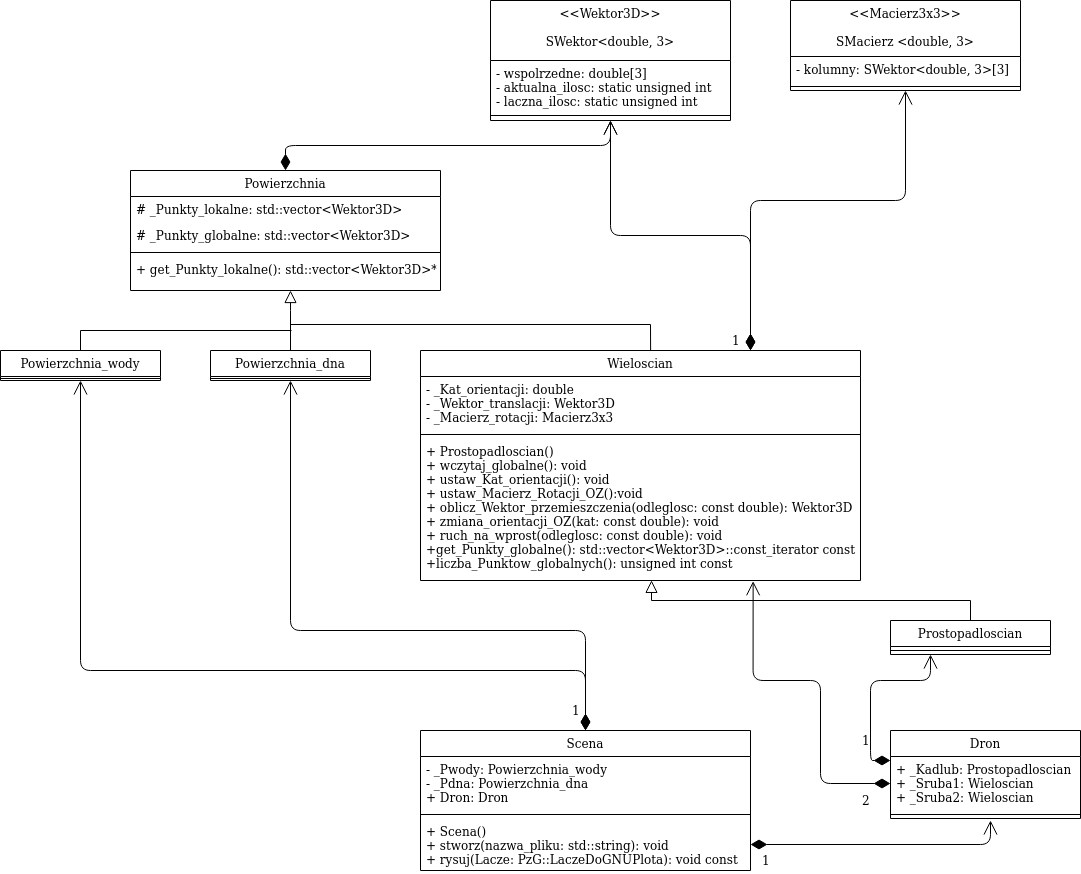

The diagram above was exported from draw.io. Its source (the exported page's mxGraphModel, read from the mxfile embedded in the PNG):
<mxGraphModel dx="928" dy="1791" grid="1" gridSize="10" guides="1" tooltips="1" connect="1" arrows="1" fold="1" page="1" pageScale="1" pageWidth="827" pageHeight="1169" math="0" shadow="0">
  <root>
    <mxCell id="WIyWlLk6GJQsqaUBKTNV-0" />
    <mxCell id="WIyWlLk6GJQsqaUBKTNV-1" parent="WIyWlLk6GJQsqaUBKTNV-0" />
    <mxCell id="zkfFHV4jXpPFQw0GAbJ--16" value="" style="endArrow=block;endSize=10;endFill=0;shadow=0;strokeWidth=1;rounded=0;edgeStyle=elbowEdgeStyle;elbow=vertical;" parent="WIyWlLk6GJQsqaUBKTNV-1" source="zkfFHV4jXpPFQw0GAbJ--13" target="zkfFHV4jXpPFQw0GAbJ--0" edge="1">
      <mxGeometry width="160" relative="1" as="geometry">
        <mxPoint x="210" y="373" as="sourcePoint" />
        <mxPoint x="310" y="271" as="targetPoint" />
        <Array as="points">
          <mxPoint x="320" y="270" />
          <mxPoint x="370" y="270" />
          <mxPoint x="320" y="300" />
        </Array>
      </mxGeometry>
    </mxCell>
    <mxCell id="zkfFHV4jXpPFQw0GAbJ--6" value="Powierzchnia_wody" style="swimlane;fontStyle=0;align=center;verticalAlign=top;childLayout=stackLayout;horizontal=1;startSize=26;horizontalStack=0;resizeParent=1;resizeLast=0;collapsible=1;marginBottom=0;rounded=0;shadow=0;strokeWidth=1;" parent="WIyWlLk6GJQsqaUBKTNV-1" vertex="1">
      <mxGeometry x="30" y="310" width="160" height="30" as="geometry">
        <mxRectangle x="130" y="380" width="160" height="26" as="alternateBounds" />
      </mxGeometry>
    </mxCell>
    <mxCell id="zkfFHV4jXpPFQw0GAbJ--9" value="" style="line;html=1;strokeWidth=1;align=left;verticalAlign=middle;spacingTop=-1;spacingLeft=3;spacingRight=3;rotatable=0;labelPosition=right;points=[];portConstraint=eastwest;" parent="zkfFHV4jXpPFQw0GAbJ--6" vertex="1">
      <mxGeometry y="26" width="160" height="4" as="geometry" />
    </mxCell>
    <mxCell id="zkfFHV4jXpPFQw0GAbJ--13" value="Powierzchnia_dna" style="swimlane;fontStyle=0;align=center;verticalAlign=top;childLayout=stackLayout;horizontal=1;startSize=26;horizontalStack=0;resizeParent=1;resizeLast=0;collapsible=1;marginBottom=0;rounded=0;shadow=0;strokeWidth=1;" parent="WIyWlLk6GJQsqaUBKTNV-1" vertex="1">
      <mxGeometry x="240" y="310" width="160" height="30" as="geometry">
        <mxRectangle x="340" y="380" width="170" height="26" as="alternateBounds" />
      </mxGeometry>
    </mxCell>
    <mxCell id="zkfFHV4jXpPFQw0GAbJ--15" value="" style="line;html=1;strokeWidth=1;align=left;verticalAlign=middle;spacingTop=-1;spacingLeft=3;spacingRight=3;rotatable=0;labelPosition=right;points=[];portConstraint=eastwest;" parent="zkfFHV4jXpPFQw0GAbJ--13" vertex="1">
      <mxGeometry y="26" width="160" height="4" as="geometry" />
    </mxCell>
    <mxCell id="eoS2M_D819-gtdP3k71H-0" value="Wieloscian" style="swimlane;fontStyle=0;align=center;verticalAlign=top;childLayout=stackLayout;horizontal=1;startSize=26;horizontalStack=0;resizeParent=1;resizeParentMax=0;resizeLast=0;collapsible=1;marginBottom=0;" vertex="1" parent="WIyWlLk6GJQsqaUBKTNV-1">
      <mxGeometry x="450" y="310" width="440" height="230" as="geometry" />
    </mxCell>
    <mxCell id="eoS2M_D819-gtdP3k71H-1" value="- _Kat_orientacji: double&#10;- _Wektor_translacji: Wektor3D&#10;- _Macierz_rotacji: Macierz3x3&#10;" style="text;strokeColor=none;fillColor=none;align=left;verticalAlign=top;spacingLeft=4;spacingRight=4;overflow=hidden;rotatable=0;points=[[0,0.5],[1,0.5]];portConstraint=eastwest;" vertex="1" parent="eoS2M_D819-gtdP3k71H-0">
      <mxGeometry y="26" width="440" height="54" as="geometry" />
    </mxCell>
    <mxCell id="eoS2M_D819-gtdP3k71H-2" value="" style="line;strokeWidth=1;fillColor=none;align=left;verticalAlign=middle;spacingTop=-1;spacingLeft=3;spacingRight=3;rotatable=0;labelPosition=right;points=[];portConstraint=eastwest;" vertex="1" parent="eoS2M_D819-gtdP3k71H-0">
      <mxGeometry y="80" width="440" height="8" as="geometry" />
    </mxCell>
    <mxCell id="eoS2M_D819-gtdP3k71H-3" value="+ Prostopadloscian()&#10;+ wczytaj_globalne(): void&#10;+ ustaw_Kat_orientacji(): void&#10;+ ustaw_Macierz_Rotacji_OZ():void&#10;+ oblicz_Wektor_przemieszczenia(odleglosc: const double): Wektor3D&#10;+ zmiana_orientacji_OZ(kat: const double): void&#10;+ ruch_na_wprost(odleglosc: const double): void&#10;+get_Punkty_globalne(): std::vector&lt;Wektor3D&gt;::const_iterator const&#10;+liczba_Punktow_globalnych(): unsigned int const&#10;" style="text;strokeColor=none;fillColor=none;align=left;verticalAlign=top;spacingLeft=4;spacingRight=4;overflow=hidden;rotatable=0;points=[[0,0.5],[1,0.5]];portConstraint=eastwest;" vertex="1" parent="eoS2M_D819-gtdP3k71H-0">
      <mxGeometry y="88" width="440" height="142" as="geometry" />
    </mxCell>
    <mxCell id="eoS2M_D819-gtdP3k71H-15" value="" style="line;strokeWidth=1;fillColor=none;align=left;verticalAlign=middle;spacingTop=-1;spacingLeft=3;spacingRight=3;rotatable=0;labelPosition=right;points=[];portConstraint=eastwest;" vertex="1" parent="WIyWlLk6GJQsqaUBKTNV-1">
      <mxGeometry x="320" y="280" width="360" height="8" as="geometry" />
    </mxCell>
    <mxCell id="eoS2M_D819-gtdP3k71H-16" value="" style="endArrow=none;html=1;exitX=0.523;exitY=0;exitDx=0;exitDy=0;exitPerimeter=0;entryX=1;entryY=0.5;entryDx=0;entryDy=0;entryPerimeter=0;" edge="1" parent="WIyWlLk6GJQsqaUBKTNV-1" source="eoS2M_D819-gtdP3k71H-0" target="eoS2M_D819-gtdP3k71H-15">
      <mxGeometry width="50" height="50" relative="1" as="geometry">
        <mxPoint x="540" y="340" as="sourcePoint" />
        <mxPoint x="690" y="284" as="targetPoint" />
        <Array as="points" />
      </mxGeometry>
    </mxCell>
    <mxCell id="eoS2M_D819-gtdP3k71H-19" value="" style="endArrow=none;html=1;" edge="1" parent="WIyWlLk6GJQsqaUBKTNV-1">
      <mxGeometry width="50" height="50" relative="1" as="geometry">
        <mxPoint x="110" y="290" as="sourcePoint" />
        <mxPoint x="321" y="290" as="targetPoint" />
      </mxGeometry>
    </mxCell>
    <mxCell id="eoS2M_D819-gtdP3k71H-23" value="" style="endArrow=none;html=1;exitX=0.5;exitY=0;exitDx=0;exitDy=0;" edge="1" parent="WIyWlLk6GJQsqaUBKTNV-1" source="zkfFHV4jXpPFQw0GAbJ--6">
      <mxGeometry width="50" height="50" relative="1" as="geometry">
        <mxPoint x="170" y="300" as="sourcePoint" />
        <mxPoint x="110" y="290" as="targetPoint" />
      </mxGeometry>
    </mxCell>
    <mxCell id="zkfFHV4jXpPFQw0GAbJ--0" value="Powierzchnia" style="swimlane;fontStyle=0;align=center;verticalAlign=top;childLayout=stackLayout;horizontal=1;startSize=26;horizontalStack=0;resizeParent=1;resizeLast=0;collapsible=1;marginBottom=0;rounded=0;shadow=0;strokeWidth=1;" parent="WIyWlLk6GJQsqaUBKTNV-1" vertex="1">
      <mxGeometry x="160" y="130" width="310" height="120" as="geometry">
        <mxRectangle x="230" y="140" width="160" height="26" as="alternateBounds" />
      </mxGeometry>
    </mxCell>
    <mxCell id="zkfFHV4jXpPFQw0GAbJ--1" value="# _Punkty_lokalne: std::vector&lt;Wektor3D&gt;" style="text;align=left;verticalAlign=top;spacingLeft=4;spacingRight=4;overflow=hidden;rotatable=0;points=[[0,0.5],[1,0.5]];portConstraint=eastwest;" parent="zkfFHV4jXpPFQw0GAbJ--0" vertex="1">
      <mxGeometry y="26" width="310" height="26" as="geometry" />
    </mxCell>
    <mxCell id="zkfFHV4jXpPFQw0GAbJ--2" value="# _Punkty_globalne: std::vector&lt;Wektor3D&gt;" style="text;align=left;verticalAlign=top;spacingLeft=4;spacingRight=4;overflow=hidden;rotatable=0;points=[[0,0.5],[1,0.5]];portConstraint=eastwest;rounded=0;shadow=0;html=0;" parent="zkfFHV4jXpPFQw0GAbJ--0" vertex="1">
      <mxGeometry y="52" width="310" height="26" as="geometry" />
    </mxCell>
    <mxCell id="zkfFHV4jXpPFQw0GAbJ--4" value="" style="line;html=1;strokeWidth=1;align=left;verticalAlign=middle;spacingTop=-1;spacingLeft=3;spacingRight=3;rotatable=0;labelPosition=right;points=[];portConstraint=eastwest;" parent="zkfFHV4jXpPFQw0GAbJ--0" vertex="1">
      <mxGeometry y="78" width="310" height="8" as="geometry" />
    </mxCell>
    <mxCell id="zkfFHV4jXpPFQw0GAbJ--5" value="+ get_Punkty_lokalne(): std::vector&lt;Wektor3D&gt;*" style="text;align=left;verticalAlign=top;spacingLeft=4;spacingRight=4;overflow=hidden;rotatable=0;points=[[0,0.5],[1,0.5]];portConstraint=eastwest;" parent="zkfFHV4jXpPFQw0GAbJ--0" vertex="1">
      <mxGeometry y="86" width="310" height="26" as="geometry" />
    </mxCell>
    <mxCell id="eoS2M_D819-gtdP3k71H-30" value="Scena" style="swimlane;fontStyle=0;align=center;verticalAlign=top;childLayout=stackLayout;horizontal=1;startSize=26;horizontalStack=0;resizeParent=1;resizeParentMax=0;resizeLast=0;collapsible=1;marginBottom=0;" vertex="1" parent="WIyWlLk6GJQsqaUBKTNV-1">
      <mxGeometry x="450" y="690" width="330" height="140" as="geometry" />
    </mxCell>
    <mxCell id="eoS2M_D819-gtdP3k71H-31" value="- _Pwody: Powierzchnia_wody&#10;- _Pdna: Powierzchnia_dna&#10;+ Dron: Dron&#10;" style="text;strokeColor=none;fillColor=none;align=left;verticalAlign=top;spacingLeft=4;spacingRight=4;overflow=hidden;rotatable=0;points=[[0,0.5],[1,0.5]];portConstraint=eastwest;" vertex="1" parent="eoS2M_D819-gtdP3k71H-30">
      <mxGeometry y="26" width="330" height="54" as="geometry" />
    </mxCell>
    <mxCell id="eoS2M_D819-gtdP3k71H-32" value="" style="line;strokeWidth=1;fillColor=none;align=left;verticalAlign=middle;spacingTop=-1;spacingLeft=3;spacingRight=3;rotatable=0;labelPosition=right;points=[];portConstraint=eastwest;" vertex="1" parent="eoS2M_D819-gtdP3k71H-30">
      <mxGeometry y="80" width="330" height="8" as="geometry" />
    </mxCell>
    <mxCell id="eoS2M_D819-gtdP3k71H-33" value="+ Scena()&#10;+ stworz(nazwa_pliku: std::string): void&#10;+ rysuj(Lacze: PzG::LaczeDoGNUPlota): void const&#10;" style="text;strokeColor=none;fillColor=none;align=left;verticalAlign=top;spacingLeft=4;spacingRight=4;overflow=hidden;rotatable=0;points=[[0,0.5],[1,0.5]];portConstraint=eastwest;" vertex="1" parent="eoS2M_D819-gtdP3k71H-30">
      <mxGeometry y="88" width="330" height="52" as="geometry" />
    </mxCell>
    <mxCell id="eoS2M_D819-gtdP3k71H-36" value="1" style="endArrow=open;html=1;endSize=12;startArrow=diamondThin;startSize=14;startFill=1;edgeStyle=orthogonalEdgeStyle;align=left;verticalAlign=bottom;exitX=0.5;exitY=0;exitDx=0;exitDy=0;entryX=0.5;entryY=1;entryDx=0;entryDy=0;" edge="1" parent="WIyWlLk6GJQsqaUBKTNV-1" source="eoS2M_D819-gtdP3k71H-30" target="zkfFHV4jXpPFQw0GAbJ--6">
      <mxGeometry x="-0.8246" y="50" relative="1" as="geometry">
        <mxPoint x="600" y="680" as="sourcePoint" />
        <mxPoint x="670" y="580" as="targetPoint" />
        <Array as="points">
          <mxPoint x="615" y="630" />
          <mxPoint x="110" y="630" />
        </Array>
        <mxPoint as="offset" />
      </mxGeometry>
    </mxCell>
    <mxCell id="eoS2M_D819-gtdP3k71H-37" value="1" style="endArrow=open;html=1;endSize=12;startArrow=diamondThin;startSize=14;startFill=1;edgeStyle=orthogonalEdgeStyle;align=left;verticalAlign=bottom;exitX=0.5;exitY=0;exitDx=0;exitDy=0;entryX=0.5;entryY=1;entryDx=0;entryDy=0;" edge="1" parent="WIyWlLk6GJQsqaUBKTNV-1" source="eoS2M_D819-gtdP3k71H-30" target="zkfFHV4jXpPFQw0GAbJ--13">
      <mxGeometry x="-0.6434" y="90" relative="1" as="geometry">
        <mxPoint x="510" y="580" as="sourcePoint" />
        <mxPoint x="670" y="580" as="targetPoint" />
        <Array as="points">
          <mxPoint x="615" y="590" />
          <mxPoint x="320" y="590" />
        </Array>
        <mxPoint as="offset" />
      </mxGeometry>
    </mxCell>
    <mxCell id="eoS2M_D819-gtdP3k71H-50" value="&lt;&lt;Macierz3x3&gt;&gt;&#10;&#10;SMacierz &lt;double, 3&gt;" style="swimlane;fontStyle=0;align=center;verticalAlign=top;childLayout=stackLayout;horizontal=1;startSize=56;horizontalStack=0;resizeParent=1;resizeParentMax=0;resizeLast=0;collapsible=1;marginBottom=0;" vertex="1" parent="WIyWlLk6GJQsqaUBKTNV-1">
      <mxGeometry x="820" y="-40" width="230" height="90" as="geometry" />
    </mxCell>
    <mxCell id="eoS2M_D819-gtdP3k71H-51" value="- kolumny: SWektor&lt;double, 3&gt;[3]" style="text;strokeColor=none;fillColor=none;align=left;verticalAlign=top;spacingLeft=4;spacingRight=4;overflow=hidden;rotatable=0;points=[[0,0.5],[1,0.5]];portConstraint=eastwest;" vertex="1" parent="eoS2M_D819-gtdP3k71H-50">
      <mxGeometry y="56" width="230" height="26" as="geometry" />
    </mxCell>
    <mxCell id="eoS2M_D819-gtdP3k71H-52" value="" style="line;strokeWidth=1;fillColor=none;align=left;verticalAlign=middle;spacingTop=-1;spacingLeft=3;spacingRight=3;rotatable=0;labelPosition=right;points=[];portConstraint=eastwest;" vertex="1" parent="eoS2M_D819-gtdP3k71H-50">
      <mxGeometry y="82" width="230" height="8" as="geometry" />
    </mxCell>
    <mxCell id="eoS2M_D819-gtdP3k71H-46" value="&lt;&lt;Wektor3D&gt;&gt;&#10;&#10;SWektor&lt;double, 3&gt;" style="swimlane;fontStyle=0;align=center;verticalAlign=top;childLayout=stackLayout;horizontal=1;startSize=60;horizontalStack=0;resizeParent=1;resizeParentMax=0;resizeLast=0;collapsible=1;marginBottom=0;fontSize=12;" vertex="1" parent="WIyWlLk6GJQsqaUBKTNV-1">
      <mxGeometry x="520" y="-40" width="240" height="120" as="geometry" />
    </mxCell>
    <mxCell id="eoS2M_D819-gtdP3k71H-57" value="- wspolrzedne: double[3]&#10;- aktualna_ilosc: static unsigned int&#10;- laczna_ilosc: static unsigned int&#10;" style="text;strokeColor=none;fillColor=none;align=left;verticalAlign=top;spacingLeft=4;spacingRight=4;overflow=hidden;rotatable=0;points=[[0,0.5],[1,0.5]];portConstraint=eastwest;fontSize=12;" vertex="1" parent="eoS2M_D819-gtdP3k71H-46">
      <mxGeometry y="60" width="240" height="50" as="geometry" />
    </mxCell>
    <mxCell id="eoS2M_D819-gtdP3k71H-48" value="" style="line;strokeWidth=1;fillColor=none;align=left;verticalAlign=middle;spacingTop=-1;spacingLeft=3;spacingRight=3;rotatable=0;labelPosition=right;points=[];portConstraint=eastwest;" vertex="1" parent="eoS2M_D819-gtdP3k71H-46">
      <mxGeometry y="110" width="240" height="10" as="geometry" />
    </mxCell>
    <mxCell id="eoS2M_D819-gtdP3k71H-59" value="1" style="endArrow=open;html=1;endSize=12;startArrow=diamondThin;startSize=14;startFill=1;edgeStyle=orthogonalEdgeStyle;align=left;verticalAlign=bottom;fontSize=12;exitX=0.5;exitY=0;exitDx=0;exitDy=0;entryX=0.5;entryY=1;entryDx=0;entryDy=0;" edge="1" parent="WIyWlLk6GJQsqaUBKTNV-1" source="zkfFHV4jXpPFQw0GAbJ--0" target="eoS2M_D819-gtdP3k71H-46">
      <mxGeometry x="0.6533" y="-575" relative="1" as="geometry">
        <mxPoint x="620" y="260" as="sourcePoint" />
        <mxPoint x="780" y="260" as="targetPoint" />
        <mxPoint as="offset" />
      </mxGeometry>
    </mxCell>
    <mxCell id="eoS2M_D819-gtdP3k71H-60" value="1" style="endArrow=open;html=1;endSize=12;startArrow=diamondThin;startSize=14;startFill=1;edgeStyle=orthogonalEdgeStyle;align=left;verticalAlign=bottom;fontSize=12;exitX=0.75;exitY=0;exitDx=0;exitDy=0;" edge="1" parent="WIyWlLk6GJQsqaUBKTNV-1" source="eoS2M_D819-gtdP3k71H-0">
      <mxGeometry x="-0.2703" y="115" relative="1" as="geometry">
        <mxPoint x="660" y="270" as="sourcePoint" />
        <mxPoint x="640" y="80" as="targetPoint" />
        <mxPoint as="offset" />
      </mxGeometry>
    </mxCell>
    <mxCell id="eoS2M_D819-gtdP3k71H-61" value="1" style="endArrow=open;html=1;endSize=12;startArrow=diamondThin;startSize=14;startFill=1;edgeStyle=orthogonalEdgeStyle;align=left;verticalAlign=bottom;fontSize=12;exitX=0.75;exitY=0;exitDx=0;exitDy=0;entryX=0.5;entryY=1;entryDx=0;entryDy=0;" edge="1" parent="WIyWlLk6GJQsqaUBKTNV-1" source="eoS2M_D819-gtdP3k71H-0" target="eoS2M_D819-gtdP3k71H-50">
      <mxGeometry x="-0.2771" y="-151" relative="1" as="geometry">
        <mxPoint x="660" y="270" as="sourcePoint" />
        <mxPoint x="820" y="270" as="targetPoint" />
        <Array as="points">
          <mxPoint x="780" y="160" />
          <mxPoint x="935" y="160" />
        </Array>
        <mxPoint x="-20" y="-1" as="offset" />
      </mxGeometry>
    </mxCell>
    <mxCell id="eoS2M_D819-gtdP3k71H-62" value="Prostopadloscian" style="swimlane;fontStyle=0;align=center;verticalAlign=top;childLayout=stackLayout;horizontal=1;startSize=26;horizontalStack=0;resizeParent=1;resizeParentMax=0;resizeLast=0;collapsible=1;marginBottom=0;fontSize=12;" vertex="1" parent="WIyWlLk6GJQsqaUBKTNV-1">
      <mxGeometry x="920" y="580" width="160" height="34" as="geometry" />
    </mxCell>
    <mxCell id="eoS2M_D819-gtdP3k71H-64" value="" style="line;strokeWidth=1;fillColor=none;align=left;verticalAlign=middle;spacingTop=-1;spacingLeft=3;spacingRight=3;rotatable=0;labelPosition=right;points=[];portConstraint=eastwest;" vertex="1" parent="eoS2M_D819-gtdP3k71H-62">
      <mxGeometry y="26" width="160" height="8" as="geometry" />
    </mxCell>
    <mxCell id="eoS2M_D819-gtdP3k71H-24" value="Dron" style="swimlane;fontStyle=0;align=center;verticalAlign=top;childLayout=stackLayout;horizontal=1;startSize=26;horizontalStack=0;resizeParent=1;resizeParentMax=0;resizeLast=0;collapsible=1;marginBottom=0;" vertex="1" parent="WIyWlLk6GJQsqaUBKTNV-1">
      <mxGeometry x="920" y="690" width="190" height="88" as="geometry" />
    </mxCell>
    <mxCell id="eoS2M_D819-gtdP3k71H-25" value="+ _Kadlub: Prostopadloscian&#10;+ _Sruba1: Wieloscian&#10;+ _Sruba2: Wieloscian&#10;" style="text;strokeColor=none;fillColor=none;align=left;verticalAlign=top;spacingLeft=4;spacingRight=4;overflow=hidden;rotatable=0;points=[[0,0.5],[1,0.5]];portConstraint=eastwest;" vertex="1" parent="eoS2M_D819-gtdP3k71H-24">
      <mxGeometry y="26" width="190" height="54" as="geometry" />
    </mxCell>
    <mxCell id="eoS2M_D819-gtdP3k71H-26" value="" style="line;strokeWidth=1;fillColor=none;align=left;verticalAlign=middle;spacingTop=-1;spacingLeft=3;spacingRight=3;rotatable=0;labelPosition=right;points=[];portConstraint=eastwest;" vertex="1" parent="eoS2M_D819-gtdP3k71H-24">
      <mxGeometry y="80" width="190" height="8" as="geometry" />
    </mxCell>
    <mxCell id="eoS2M_D819-gtdP3k71H-67" value="" style="endArrow=block;endSize=10;endFill=0;shadow=0;strokeWidth=1;rounded=0;edgeStyle=elbowEdgeStyle;elbow=vertical;exitX=0.5;exitY=0;exitDx=0;exitDy=0;entryX=0.525;entryY=0.999;entryDx=0;entryDy=0;entryPerimeter=0;" edge="1" parent="WIyWlLk6GJQsqaUBKTNV-1" source="eoS2M_D819-gtdP3k71H-62" target="eoS2M_D819-gtdP3k71H-3">
      <mxGeometry width="160" relative="1" as="geometry">
        <mxPoint x="980" y="430" as="sourcePoint" />
        <mxPoint x="980" y="370" as="targetPoint" />
        <Array as="points">
          <mxPoint x="810" y="560" />
          <mxPoint x="700" y="597" />
          <mxPoint x="1030" y="390" />
          <mxPoint x="980" y="420" />
        </Array>
      </mxGeometry>
    </mxCell>
    <mxCell id="eoS2M_D819-gtdP3k71H-68" value="2" style="endArrow=open;html=1;endSize=12;startArrow=diamondThin;startSize=14;startFill=1;edgeStyle=orthogonalEdgeStyle;align=left;verticalAlign=bottom;fontSize=12;exitX=0;exitY=0.5;exitDx=0;exitDy=0;entryX=0.756;entryY=1.005;entryDx=0;entryDy=0;entryPerimeter=0;" edge="1" parent="WIyWlLk6GJQsqaUBKTNV-1" source="eoS2M_D819-gtdP3k71H-25" target="eoS2M_D819-gtdP3k71H-3">
      <mxGeometry x="-0.8234" y="27" relative="1" as="geometry">
        <mxPoint x="730" y="590" as="sourcePoint" />
        <mxPoint x="890" y="590" as="targetPoint" />
        <Array as="points">
          <mxPoint x="850" y="743" />
          <mxPoint x="850" y="640" />
          <mxPoint x="783" y="640" />
        </Array>
        <mxPoint as="offset" />
      </mxGeometry>
    </mxCell>
    <mxCell id="eoS2M_D819-gtdP3k71H-69" value="1" style="endArrow=open;html=1;endSize=12;startArrow=diamondThin;startSize=14;startFill=1;edgeStyle=orthogonalEdgeStyle;align=left;verticalAlign=bottom;fontSize=12;exitX=0;exitY=0.074;exitDx=0;exitDy=0;exitPerimeter=0;entryX=0.25;entryY=1;entryDx=0;entryDy=0;" edge="1" parent="WIyWlLk6GJQsqaUBKTNV-1" source="eoS2M_D819-gtdP3k71H-25" target="eoS2M_D819-gtdP3k71H-62">
      <mxGeometry x="-0.7849" y="-14" relative="1" as="geometry">
        <mxPoint x="730" y="590" as="sourcePoint" />
        <mxPoint x="890" y="590" as="targetPoint" />
        <Array as="points">
          <mxPoint x="900" y="720" />
          <mxPoint x="900" y="640" />
          <mxPoint x="960" y="640" />
        </Array>
        <mxPoint x="-24" y="-10" as="offset" />
      </mxGeometry>
    </mxCell>
    <mxCell id="eoS2M_D819-gtdP3k71H-70" value="1" style="endArrow=open;html=1;endSize=12;startArrow=diamondThin;startSize=14;startFill=1;edgeStyle=orthogonalEdgeStyle;align=left;verticalAlign=bottom;fontSize=12;exitX=1;exitY=0.5;exitDx=0;exitDy=0;" edge="1" parent="WIyWlLk6GJQsqaUBKTNV-1" source="eoS2M_D819-gtdP3k71H-33">
      <mxGeometry x="-0.9242" y="-26" relative="1" as="geometry">
        <mxPoint x="640" y="620" as="sourcePoint" />
        <mxPoint x="1020" y="780" as="targetPoint" />
        <Array as="points">
          <mxPoint x="1020" y="804" />
        </Array>
        <mxPoint as="offset" />
      </mxGeometry>
    </mxCell>
  </root>
</mxGraphModel>